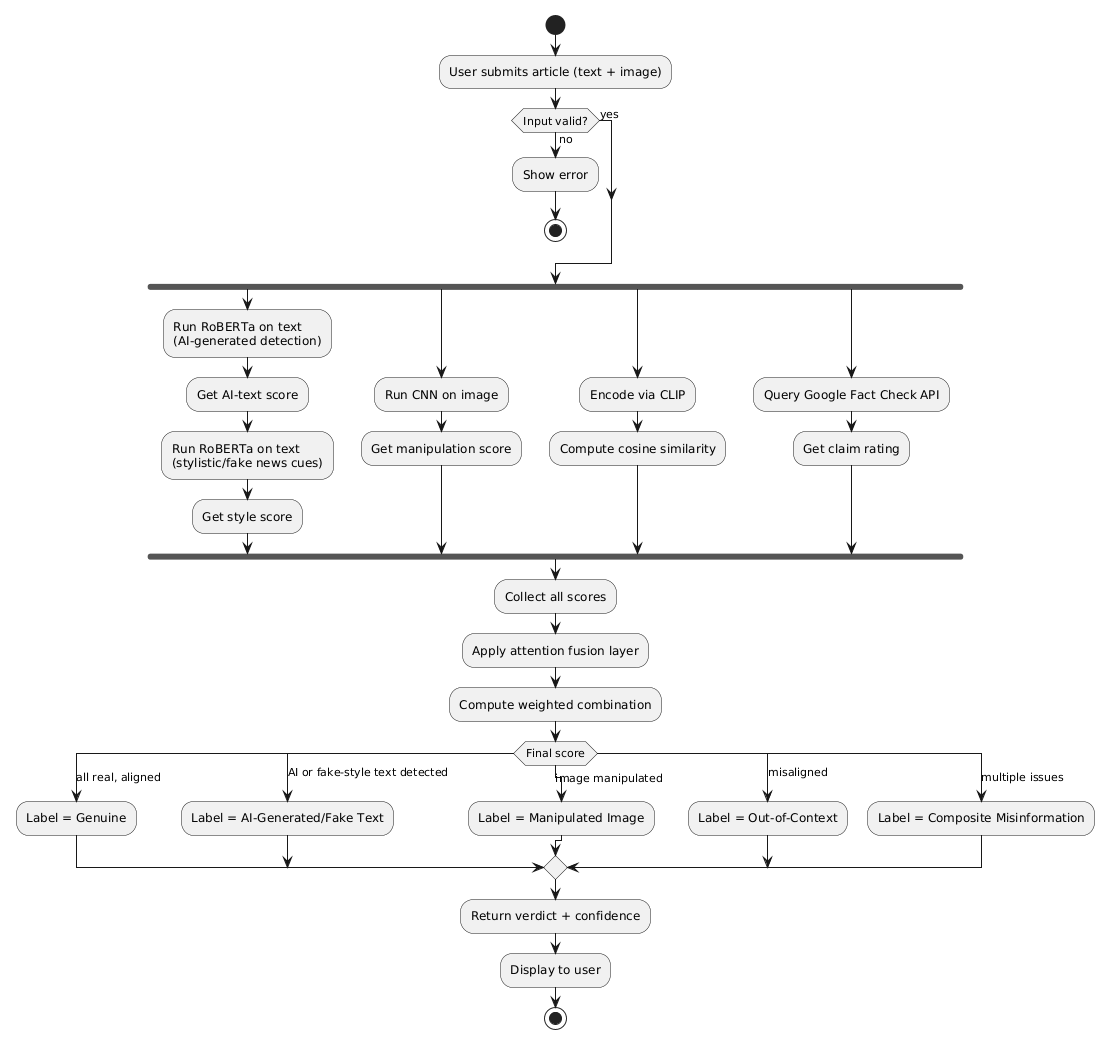

The diagram above was rendered by PlantUML. Its source (embedded in the PNG):
@startuml
start
:User submits article (text + image);

if (Input valid?) then (no)
  :Show error;
  stop
else (yes)
endif

fork
  :Run RoBERTa on text\n(AI-generated detection);
  :Get AI-text score;
  :Run RoBERTa on text\n(stylistic/fake news cues);
  :Get style score;
fork again
  :Run CNN on image;
  :Get manipulation score;
fork again
  :Encode via CLIP;
  :Compute cosine similarity;
fork again
  :Query Google Fact Check API;
  :Get claim rating;
end fork

:Collect all scores;
:Apply attention fusion layer;
:Compute weighted combination;

switch (Final score)
case (all real, aligned)
  :Label = Genuine;
case (AI or fake-style text detected)
  :Label = AI-Generated/Fake Text;
case (image manipulated)
  :Label = Manipulated Image;
case (misaligned)
  :Label = Out-of-Context;
case (multiple issues)
  :Label = Composite Misinformation;
endswitch

:Return verdict + confidence;
:Display to user;
stop
@enduml